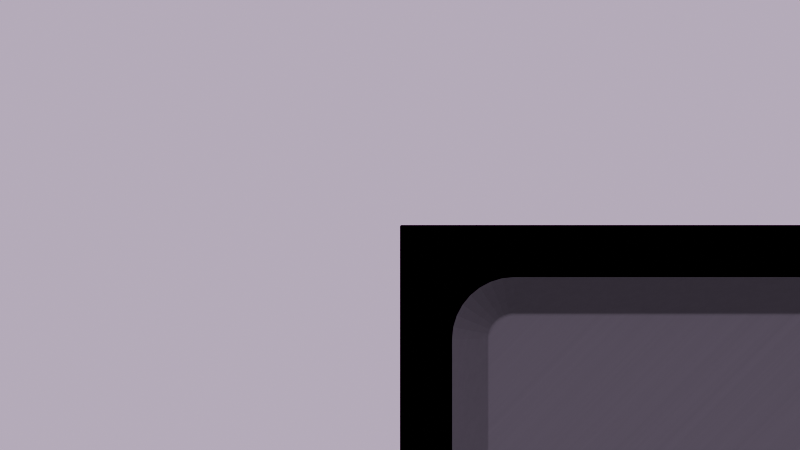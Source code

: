 # Source: chrome.blend  (saved by Blender 5.2.45; exported with 4.5.12 LTS)
import bpy
from mathutils import Matrix  # noqa: F401  (used for matrix-valued properties, if any)

bpy.ops.wm.read_factory_settings(use_empty=True)
scene = bpy.context.scene
scene.name = 'Chrome'

# ---- collections
col_sheet = bpy.data.collections.new('Sheet'); scene.collection.children.link(col_sheet)
col_cutters = bpy.data.collections.new('Cutters'); scene.collection.children.link(col_cutters)
col_cutters.hide_render = True
col_cutters.hide_viewport = True

# ---- images (referenced by path relative to the original .blend; pixels are not part of the script)
import os
ASSET_DIR = os.environ.get("B2B_ASSET_DIR", "")  # directory of the original .blend (textures are referenced by path, not embedded)
HERE = os.path.dirname(os.path.abspath(__file__))  # packed textures are extracted next to this script under _unpacked/

def load_image(name, relpath, width, height, colorspace="sRGB"):
    """Load a texture the original file referenced (path relative to the .blend, or extracted next to this script)."""
    p = next((c for c in (os.path.join(HERE, relpath), os.path.join(ASSET_DIR, relpath)) if relpath and os.path.exists(c)), "")
    if p:
        img = bpy.data.images.load(p, check_existing=True)
        img.name = name
    else:  # same state as the original file: an image datablock whose file is absent (Cycles renders it pink)
        img = bpy.data.images.new(name, width, height)
        img.source = "FILE"
        img.filepath = "//" + (relpath or name)
    img.colorspace_settings.name = colorspace
    return img
img_violet_env_png = load_image('violet_env.png', 'textures/violet_env.png', 1024, 1024, 'sRGB')
img_aqua_grain_png = load_image('aqua_grain.png', 'textures/aqua_grain.png', 1024, 1024, 'Non-Color')

# ---- materials (node trees are filled in below, after node groups)
mat_chrome = bpy.data.materials.new('Chrome')
mat_brushed45 = bpy.data.materials.new('Brushed45')
mat_keybed = bpy.data.materials.new('Keybed')

# ---- material node trees
mat_chrome.use_nodes = True; mat_chrome.node_tree.nodes.clear()
_N = mat_chrome.node_tree.nodes; _L = mat_chrome.node_tree.links
n0 = _N.new('ShaderNodeOutputMaterial'); n0.name = 'Material Output'; n0.location = (0, 0)
n1 = _N.new('ShaderNodeBsdfPrincipled'); n1.name = 'Principled BSDF'; n1.location = (0, 0)
n1.inputs[1].default_value = 0.25
n1.inputs[2].default_value = 0.45
n1.inputs[10].default_value = 0.005
n2 = _N.new('ShaderNodeNewGeometry'); n2.name = 'Geometry'; n2.location = (0, 0)
n3 = _N.new('ShaderNodeVectorMath'); n3.name = 'Vector Math'; n3.location = (0, 0)
n3.operation = 'SCALE'
n3.inputs[3].default_value = 21.0
n4 = _N.new('ShaderNodeVectorMath'); n4.name = 'Vector Math.001'; n4.location = (0, 0)
n4.operation = 'SCALE'
n4.inputs[3].default_value = 6.0
n5 = _N.new('ShaderNodeVectorMath'); n5.name = 'Vector Math.002'; n5.location = (0, 0)
n6 = _N.new('ShaderNodeMapping'); n6.name = 'Mapping'; n6.location = (0, 0)
n6.inputs[1].default_value = (0.0, 1.0, 0.0)
n6.inputs[3].default_value = (0.0007605, 0.001054, 1.0)
n7 = _N.new('ShaderNodeTexImage'); n7.name = 'Image Texture'; n7.location = (0, 0)
n7.image = img_violet_env_png
n7.interpolation = 'Cubic'
n7.extension = 'EXTEND'
n8 = _N.new('ShaderNodeMapping'); n8.name = 'Mapping.001'; n8.location = (0, 0)
n8.inputs[3].default_value = (0.003906, 0.003906, 1.0)
n9 = _N.new('ShaderNodeTexImage'); n9.name = 'Image Texture.001'; n9.location = (0, 0)
n9.image = img_aqua_grain_png
n9.interpolation = 'Cubic'
n10 = _N.new('ShaderNodeMath'); n10.name = 'Math'; n10.location = (0, 0)
n10.operation = 'MULTIPLY_ADD'
n10.inputs[1].default_value = 0.2735
n10.inputs[2].default_value = 0.8627
n11 = _N.new('ShaderNodeMix'); n11.name = 'Mix'; n11.location = (0, 0)
n11.data_type = 'RGBA'
n11.blend_type = 'MULTIPLY'
n11.inputs[0].default_value = 1.0
n12 = _N.new('ShaderNodeCombineColor'); n12.name = 'Combine Color'; n12.location = (0, 0)
n13 = _N.new('ShaderNodeMix'); n13.name = 'Mix.001'; n13.location = (0, 0)
n13.data_type = 'RGBA'
n13.blend_type = 'MULTIPLY'
n13.inputs[0].default_value = 1.0
n13.inputs[7].default_value = (0.32, 0.32, 0.32, 1.0)
n14 = _N.new('ShaderNodeBump'); n14.name = 'Bump'; n14.location = (0, 0)
n14.inputs[0].default_value = 0.25
n14.inputs[1].default_value = 0.0009524
_L.new(n1.outputs[0], n0.inputs[0])
_L.new(n2.outputs[0], n3.inputs[0])
_L.new(n2.outputs[1], n4.inputs[0])
_L.new(n3.outputs[0], n5.inputs[0])
_L.new(n4.outputs[0], n5.inputs[1])
_L.new(n5.outputs[0], n6.inputs[0])
_L.new(n6.outputs[0], n7.inputs[0])
_L.new(n3.outputs[0], n8.inputs[0])
_L.new(n8.outputs[0], n9.inputs[0])
_L.new(n9.outputs[0], n10.inputs[0])
_L.new(n7.outputs[0], n11.inputs[6])
_L.new(n10.outputs[0], n12.inputs[0])
_L.new(n10.outputs[0], n12.inputs[1])
_L.new(n10.outputs[0], n12.inputs[2])
_L.new(n12.outputs[0], n11.inputs[7])
_L.new(n11.outputs[2], n13.inputs[6])
_L.new(n13.outputs[2], n1.inputs[0])
_L.new(n9.outputs[0], n14.inputs[3])
_L.new(n14.outputs[0], n1.inputs[5])
n0.is_active_output = True
mat_brushed45.use_nodes = True; mat_brushed45.node_tree.nodes.clear()
_N = mat_brushed45.node_tree.nodes; _L = mat_brushed45.node_tree.links
n0 = _N.new('ShaderNodeOutputMaterial'); n0.name = 'Material Output'; n0.location = (0, 0)
n1 = _N.new('ShaderNodeBsdfPrincipled'); n1.name = 'Principled BSDF'; n1.location = (0, 0)
n1.inputs[1].default_value = 0.85
n1.inputs[2].default_value = 0.38
n1.inputs[10].default_value = 0.005
n1.inputs[15].default_value = 0.7
n2 = _N.new('ShaderNodeNewGeometry'); n2.name = 'Geometry'; n2.location = (0, 0)
n3 = _N.new('ShaderNodeVectorMath'); n3.name = 'Vector Math'; n3.location = (0, 0)
n3.operation = 'SCALE'
n3.inputs[3].default_value = 21.0
n4 = _N.new('ShaderNodeMapping'); n4.name = 'Mapping'; n4.location = (0, 0)
n4.inputs[2].default_value = (0.0, 0.0, -0.7854)
n5 = _N.new('ShaderNodeMapping'); n5.name = 'Mapping.001'; n5.location = (0, 0)
n5.inputs[3].default_value = (0.004, 0.7, 1.0)
n6 = _N.new('ShaderNodeTexNoise'); n6.name = 'Noise Texture'; n6.location = (0, 0)
n6.width = 160
n6.inputs[2].default_value = 1.0
n6.inputs[3].default_value = 8.0
n6.inputs[4].default_value = 0.75
n7 = _N.new('ShaderNodeMath'); n7.name = 'Math'; n7.location = (0, 0)
n7.operation = 'MULTIPLY_ADD'
n7.inputs[1].default_value = 0.28
n7.inputs[2].default_value = 0.86
n8 = _N.new('ShaderNodeMix'); n8.name = 'Mix'; n8.location = (0, 0)
n8.data_type = 'RGBA'
n8.blend_type = 'MULTIPLY'
n8.inputs[0].default_value = 1.0
n8.inputs[6].default_value = (0.1507, 0.1344, 0.1664, 1.0)
n9 = _N.new('ShaderNodeCombineColor'); n9.name = 'Combine Color'; n9.location = (0, 0)
n10 = _N.new('ShaderNodeBump'); n10.name = 'Bump'; n10.location = (0, 0)
n10.inputs[0].default_value = 0.15
n10.inputs[1].default_value = 0.0004762
n11 = _N.new('ShaderNodeCombineXYZ'); n11.name = 'Combine XYZ'; n11.location = (0, 0)
n11.inputs[0].default_value = 0.7071
n11.inputs[1].default_value = 0.7071
_L.new(n1.outputs[0], n0.inputs[0])
_L.new(n2.outputs[0], n3.inputs[0])
_L.new(n3.outputs[0], n4.inputs[0])
_L.new(n4.outputs[0], n5.inputs[0])
_L.new(n5.outputs[0], n6.inputs[0])
_L.new(n6.outputs[0], n7.inputs[0])
_L.new(n7.outputs[0], n9.inputs[0])
_L.new(n7.outputs[0], n9.inputs[1])
_L.new(n7.outputs[0], n9.inputs[2])
_L.new(n9.outputs[0], n8.inputs[7])
_L.new(n8.outputs[2], n1.inputs[0])
_L.new(n6.outputs[0], n10.inputs[3])
_L.new(n10.outputs[0], n1.inputs[5])
_L.new(n11.outputs[0], n1.inputs[17])
n0.is_active_output = True
mat_keybed.use_nodes = True; mat_keybed.node_tree.nodes.clear()
_N = mat_keybed.node_tree.nodes; _L = mat_keybed.node_tree.links
n0 = _N.new('ShaderNodeOutputMaterial'); n0.name = 'Material Output'; n0.location = (0, 0)
n1 = _N.new('ShaderNodeBsdfPrincipled'); n1.name = 'Principled BSDF'; n1.location = (0, 0)
n1.inputs[1].default_value = 0.85
n1.inputs[2].default_value = 0.38
n1.inputs[10].default_value = 0.005
n1.inputs[15].default_value = 0.7
n2 = _N.new('ShaderNodeNewGeometry'); n2.name = 'Geometry'; n2.location = (0, 0)
n3 = _N.new('ShaderNodeVectorMath'); n3.name = 'Vector Math'; n3.location = (0, 0)
n3.operation = 'SCALE'
n3.inputs[3].default_value = 21.0
n4 = _N.new('ShaderNodeMapping'); n4.name = 'Mapping'; n4.location = (0, 0)
n4.inputs[2].default_value = (0.0, 0.0, -0.7854)
n5 = _N.new('ShaderNodeMapping'); n5.name = 'Mapping.001'; n5.location = (0, 0)
n5.inputs[3].default_value = (0.004, 0.7, 1.0)
n6 = _N.new('ShaderNodeTexNoise'); n6.name = 'Noise Texture'; n6.location = (0, 0)
n6.width = 160
n6.inputs[2].default_value = 1.0
n6.inputs[3].default_value = 8.0
n6.inputs[4].default_value = 0.75
n7 = _N.new('ShaderNodeMath'); n7.name = 'Math'; n7.location = (0, 0)
n7.operation = 'MULTIPLY_ADD'
n7.inputs[1].default_value = 0.2
n7.inputs[2].default_value = 0.9
n8 = _N.new('ShaderNodeMix'); n8.name = 'Mix'; n8.location = (0, 0)
n8.data_type = 'RGBA'
n8.blend_type = 'MULTIPLY'
n8.inputs[0].default_value = 1.0
n8.inputs[6].default_value = (0.05831, 0.0512, 0.064, 1.0)
n9 = _N.new('ShaderNodeCombineColor'); n9.name = 'Combine Color'; n9.location = (0, 0)
n10 = _N.new('ShaderNodeBump'); n10.name = 'Bump'; n10.location = (0, 0)
n10.inputs[0].default_value = 0.15
n10.inputs[1].default_value = 0.0004762
n11 = _N.new('ShaderNodeCombineXYZ'); n11.name = 'Combine XYZ'; n11.location = (0, 0)
n11.inputs[0].default_value = 0.7071
n11.inputs[1].default_value = 0.7071
_L.new(n1.outputs[0], n0.inputs[0])
_L.new(n2.outputs[0], n3.inputs[0])
_L.new(n3.outputs[0], n4.inputs[0])
_L.new(n4.outputs[0], n5.inputs[0])
_L.new(n5.outputs[0], n6.inputs[0])
_L.new(n6.outputs[0], n7.inputs[0])
_L.new(n7.outputs[0], n9.inputs[0])
_L.new(n7.outputs[0], n9.inputs[1])
_L.new(n7.outputs[0], n9.inputs[2])
_L.new(n9.outputs[0], n8.inputs[7])
_L.new(n8.outputs[2], n1.inputs[0])
_L.new(n6.outputs[0], n10.inputs[3])
_L.new(n10.outputs[0], n1.inputs[5])
_L.new(n11.outputs[0], n1.inputs[17])
n0.is_active_output = True

# ---- world
world_world = bpy.data.worlds.new('World'); scene.world = world_world
world_world.use_nodes = True; world_world.node_tree.nodes.clear()
_N = world_world.node_tree.nodes; _L = world_world.node_tree.links
n0 = _N.new('ShaderNodeOutputWorld'); n0.name = 'World Output'; n0.location = (0, 0)
n1 = _N.new('ShaderNodeBackground'); n1.name = 'Background'; n1.location = (0, 0)
n1.inputs[0].default_value = (0.8967, 0.8, 0.95, 1.0)
n2 = _N.new('ShaderNodeTexCoord'); n2.name = 'Texture Coordinate'; n2.location = (0, 0)
n3 = _N.new('ShaderNodeSeparateXYZ'); n3.name = 'Separate XYZ'; n3.location = (0, 0)
n4 = _N.new('ShaderNodeMapRange'); n4.name = 'Map Range'; n4.location = (0, 0)
n4.inputs[1].default_value = -1.0
n4.inputs[3].default_value = 0.12
n4.inputs[4].default_value = 0.9
_L.new(n1.outputs[0], n0.inputs[0])
_L.new(n2.outputs[0], n3.inputs[0])
_L.new(n3.outputs[1], n4.inputs[0])
_L.new(n4.outputs[0], n1.inputs[1])
n0.is_active_output = True

# ---- cameras
cam_camera = bpy.data.cameras.new('Camera')
cam_camera.type = 'ORTHO'
cam_camera.clip_start = 0.01
cam_camera.clip_end = 100.0

# ---- lights
light_key = bpy.data.lights.new('Key', 'SUN')
light_key.angle = 0.3491
light_key.energy = 2.85
light_rim = bpy.data.lights.new('Rim', 'SUN')
light_rim.angle = 0.5236
light_rim.energy = 0.45

# ---- meshes
me_sheet = bpy.data.meshes.new('Sheet')
me_sheet.from_pydata([(0.0, 0.0, -0.6667), (62.62, 0.0, -0.6667), (62.62, -45.19, -0.6667), (0.0, -45.19, -0.6667), (0.0, 0.0, 0.0), (62.62, 0.0, 0.0), (62.62, -45.19, 0.0), (0.0, -45.19, 0.0)], [], [(3, 0, 1, 2), (4, 7, 6, 5), (0, 4, 5, 1), (1, 5, 6, 2), (2, 6, 7, 3), (3, 7, 4, 0)])
me_sheet.materials.append(mat_chrome)
me_sheet.update()
me_trackwell = bpy.data.meshes.new('TrackWell')
me_trackwell.from_pydata([(49.24, -0.6667, -0.2857), (49.28, -0.6703, -0.2857), (49.31, -0.6812, -0.2857), (49.34, -0.6988, -0.2857), (49.37, -0.7225, -0.2857), (49.4, -0.7513, -0.2857), (49.41, -0.7843, -0.2857), (49.42, -0.82, -0.2857), (49.43, -0.8571, -0.2857), (49.43, -34.76, -0.2857), (49.42, -34.8, -0.2857), (49.41, -34.83, -0.2857), (49.4, -34.87, -0.2857), (49.37, -34.9, -0.2857), (49.34, -34.92, -0.2857), (49.31, -34.94, -0.2857), (49.28, -34.95, -0.2857), (49.24, -34.95, -0.2857), (0.8571, -34.95, -0.2857), (0.82, -34.95, -0.2857), (0.7843, -34.94, -0.2857), (0.7513, -34.92, -0.2857), (0.7225, -34.9, -0.2857), (0.6988, -34.87, -0.2857), (0.6812, -34.83, -0.2857), (0.6703, -34.8, -0.2857), (0.6667, -34.76, -0.2857), (0.6667, -0.8571, -0.2857), (0.6703, -0.82, -0.2857), (0.6812, -0.7843, -0.2857), (0.6988, -0.7513, -0.2857), (0.7225, -0.7225, -0.2857), (0.7513, -0.6988, -0.2857), (0.7843, -0.6812, -0.2857), (0.82, -0.6703, -0.2857), (0.8571, -0.6667, -0.2857), (49.24, -0.3333, 0.04762), (49.34, -0.3432, 0.04762), (49.44, -0.373, 0.04762), (49.53, -0.4214, 0.04762), (49.61, -0.4866, 0.04762), (49.67, -0.566, 0.04762), (49.72, -0.6566, 0.04762), (49.75, -0.7549, 0.04762), (49.76, -0.8548, 0.04762), (49.76, -34.76, 0.04762), (49.75, -34.86, 0.04762), (49.72, -34.96, 0.04762), (49.67, -35.05, 0.04762), (49.61, -35.13, 0.04762), (49.53, -35.2, 0.04762), (49.44, -35.25, 0.04762), (49.34, -35.28, 0.04762), (49.24, -35.29, 0.04762), (0.8548, -35.29, 0.04762), (0.7549, -35.28, 0.04762), (0.6566, -35.25, 0.04762), (0.566, -35.2, 0.04762), (0.4866, -35.13, 0.04762), (0.4214, -35.05, 0.04762), (0.373, -34.96, 0.04762), (0.3432, -34.86, 0.04762), (0.3333, -34.76, 0.04762), (0.3333, -0.8548, 0.04762), (0.3432, -0.7549, 0.04762), (0.373, -0.6566, 0.04762), (0.4214, -0.566, 0.04762), (0.4866, -0.4866, 0.04762), (0.566, -0.4214, 0.04762), (0.6566, -0.373, 0.04762), (0.7549, -0.3432, 0.04762), (0.8548, -0.3333, 0.04762)], [], [(35, 0, 1, 2, 3, 4, 5, 6, 7, 8, 9, 10, 11, 12, 13, 14, 15, 16, 17, 18, 19, 20, 21, 22, 23, 24, 25, 26, 27, 28, 29, 30, 31, 32, 33, 34), (36, 71, 70, 69, 68, 67, 66, 65, 64, 63, 62, 61, 60, 59, 58, 57, 56, 55, 54, 53, 52, 51, 50, 49, 48, 47, 46, 45, 44, 43, 42, 41, 40, 39, 38, 37), (0, 36, 37, 1), (1, 37, 38, 2), (2, 38, 39, 3), (3, 39, 40, 4), (4, 40, 41, 5), (5, 41, 42, 6), (6, 42, 43, 7), (7, 43, 44, 8), (8, 44, 45, 9), (9, 45, 46, 10), (10, 46, 47, 11), (11, 47, 48, 12), (12, 48, 49, 13), (13, 49, 50, 14), (14, 50, 51, 15), (15, 51, 52, 16), (16, 52, 53, 17), (17, 53, 54, 18), (18, 54, 55, 19), (19, 55, 56, 20), (20, 56, 57, 21), (21, 57, 58, 22), (22, 58, 59, 23), (23, 59, 60, 24), (24, 60, 61, 25), (25, 61, 62, 26), (26, 62, 63, 27), (27, 63, 64, 28), (28, 64, 65, 29), (29, 65, 66, 30), (30, 66, 67, 31), (31, 67, 68, 32), (32, 68, 69, 33), (33, 69, 70, 34), (34, 70, 71, 35), (35, 71, 36, 0)])
me_trackwell.materials.append(mat_brushed45)
me_trackwell.update()
me_columnwell = bpy.data.meshes.new('ColumnWell')
me_columnwell.from_pydata([(61.76, -0.6667, -0.2857), (61.8, -0.6703, -0.2857), (61.83, -0.6812, -0.2857), (61.87, -0.6988, -0.2857), (61.9, -0.7225, -0.2857), (61.92, -0.7513, -0.2857), (61.94, -0.7843, -0.2857), (61.95, -0.82, -0.2857), (61.95, -0.8571, -0.2857), (61.95, -34.76, -0.2857), (61.95, -34.8, -0.2857), (61.94, -34.83, -0.2857), (61.92, -34.87, -0.2857), (61.9, -34.9, -0.2857), (61.87, -34.92, -0.2857), (61.83, -34.94, -0.2857), (61.8, -34.95, -0.2857), (61.76, -34.95, -0.2857), (50.57, -34.95, -0.2857), (50.53, -34.95, -0.2857), (50.5, -34.94, -0.2857), (50.47, -34.92, -0.2857), (50.44, -34.9, -0.2857), (50.41, -34.87, -0.2857), (50.4, -34.83, -0.2857), (50.38, -34.8, -0.2857), (50.38, -34.76, -0.2857), (50.38, -0.8571, -0.2857), (50.38, -0.82, -0.2857), (50.4, -0.7843, -0.2857), (50.41, -0.7513, -0.2857), (50.44, -0.7225, -0.2857), (50.47, -0.6988, -0.2857), (50.5, -0.6812, -0.2857), (50.53, -0.6703, -0.2857), (50.57, -0.6667, -0.2857), (61.76, -0.3333, 0.04762), (61.86, -0.3432, 0.04762), (61.96, -0.373, 0.04762), (62.05, -0.4214, 0.04762), (62.13, -0.4866, 0.04762), (62.2, -0.566, 0.04762), (62.25, -0.6566, 0.04762), (62.28, -0.7549, 0.04762), (62.29, -0.8548, 0.04762), (62.29, -34.76, 0.04762), (62.28, -34.86, 0.04762), (62.25, -34.96, 0.04762), (62.2, -35.05, 0.04762), (62.13, -35.13, 0.04762), (62.05, -35.2, 0.04762), (61.96, -35.25, 0.04762), (61.86, -35.28, 0.04762), (61.76, -35.29, 0.04762), (50.57, -35.29, 0.04762), (50.47, -35.28, 0.04762), (50.37, -35.25, 0.04762), (50.28, -35.2, 0.04762), (50.2, -35.13, 0.04762), (50.14, -35.05, 0.04762), (50.09, -34.96, 0.04762), (50.06, -34.86, 0.04762), (50.05, -34.76, 0.04762), (50.05, -0.8548, 0.04762), (50.06, -0.7549, 0.04762), (50.09, -0.6566, 0.04762), (50.14, -0.566, 0.04762), (50.2, -0.4866, 0.04762), (50.28, -0.4214, 0.04762), (50.37, -0.373, 0.04762), (50.47, -0.3432, 0.04762), (50.57, -0.3333, 0.04762)], [], [(35, 0, 1, 2, 3, 4, 5, 6, 7, 8, 9, 10, 11, 12, 13, 14, 15, 16, 17, 18, 19, 20, 21, 22, 23, 24, 25, 26, 27, 28, 29, 30, 31, 32, 33, 34), (36, 71, 70, 69, 68, 67, 66, 65, 64, 63, 62, 61, 60, 59, 58, 57, 56, 55, 54, 53, 52, 51, 50, 49, 48, 47, 46, 45, 44, 43, 42, 41, 40, 39, 38, 37), (0, 36, 37, 1), (1, 37, 38, 2), (2, 38, 39, 3), (3, 39, 40, 4), (4, 40, 41, 5), (5, 41, 42, 6), (6, 42, 43, 7), (7, 43, 44, 8), (8, 44, 45, 9), (9, 45, 46, 10), (10, 46, 47, 11), (11, 47, 48, 12), (12, 48, 49, 13), (13, 49, 50, 14), (14, 50, 51, 15), (15, 51, 52, 16), (16, 52, 53, 17), (17, 53, 54, 18), (18, 54, 55, 19), (19, 55, 56, 20), (20, 56, 57, 21), (21, 57, 58, 22), (22, 58, 59, 23), (23, 59, 60, 24), (24, 60, 61, 25), (25, 61, 62, 26), (26, 62, 63, 27), (27, 63, 64, 28), (28, 64, 65, 29), (29, 65, 66, 30), (30, 66, 67, 31), (31, 67, 68, 32), (32, 68, 69, 33), (33, 69, 70, 34), (34, 70, 71, 35), (35, 71, 36, 0)])
me_columnwell.materials.append(mat_brushed45)
me_columnwell.update()
me_keywell = bpy.data.meshes.new('KeyWell')
me_keywell.from_pydata([(61.76, -35.9, -0.2857), (61.8, -35.91, -0.2857), (61.83, -35.92, -0.2857), (61.87, -35.94, -0.2857), (61.9, -35.96, -0.2857), (61.92, -35.99, -0.2857), (61.94, -36.02, -0.2857), (61.95, -36.06, -0.2857), (61.95, -36.1, -0.2857), (61.95, -44.52, -0.2857), (61.95, -44.56, -0.2857), (61.94, -44.6, -0.2857), (61.92, -44.63, -0.2857), (61.9, -44.66, -0.2857), (61.87, -44.68, -0.2857), (61.83, -44.7, -0.2857), (61.8, -44.71, -0.2857), (61.76, -44.71, -0.2857), (0.8571, -44.71, -0.2857), (0.82, -44.71, -0.2857), (0.7843, -44.7, -0.2857), (0.7513, -44.68, -0.2857), (0.7225, -44.66, -0.2857), (0.6988, -44.63, -0.2857), (0.6812, -44.6, -0.2857), (0.6703, -44.56, -0.2857), (0.6667, -44.52, -0.2857), (0.6667, -36.1, -0.2857), (0.6703, -36.06, -0.2857), (0.6812, -36.02, -0.2857), (0.6988, -35.99, -0.2857), (0.7225, -35.96, -0.2857), (0.7513, -35.94, -0.2857), (0.7843, -35.92, -0.2857), (0.82, -35.91, -0.2857), (0.8571, -35.9, -0.2857), (61.76, -35.57, 0.04762), (61.86, -35.58, 0.04762), (61.96, -35.61, 0.04762), (62.05, -35.66, 0.04762), (62.13, -35.72, 0.04762), (62.2, -35.8, 0.04762), (62.25, -35.89, 0.04762), (62.28, -35.99, 0.04762), (62.29, -36.09, 0.04762), (62.29, -44.53, 0.04762), (62.28, -44.63, 0.04762), (62.25, -44.72, 0.04762), (62.2, -44.81, 0.04762), (62.13, -44.89, 0.04762), (62.05, -44.96, 0.04762), (61.96, -45.01, 0.04762), (61.86, -45.04, 0.04762), (61.76, -45.05, 0.04762), (0.8548, -45.05, 0.04762), (0.7549, -45.04, 0.04762), (0.6566, -45.01, 0.04762), (0.566, -44.96, 0.04762), (0.4866, -44.89, 0.04762), (0.4214, -44.81, 0.04762), (0.373, -44.72, 0.04762), (0.3432, -44.63, 0.04762), (0.3333, -44.53, 0.04762), (0.3333, -36.09, 0.04762), (0.3432, -35.99, 0.04762), (0.373, -35.89, 0.04762), (0.4214, -35.8, 0.04762), (0.4866, -35.72, 0.04762), (0.566, -35.66, 0.04762), (0.6566, -35.61, 0.04762), (0.7549, -35.58, 0.04762), (0.8548, -35.57, 0.04762)], [], [(35, 0, 1, 2, 3, 4, 5, 6, 7, 8, 9, 10, 11, 12, 13, 14, 15, 16, 17, 18, 19, 20, 21, 22, 23, 24, 25, 26, 27, 28, 29, 30, 31, 32, 33, 34), (36, 71, 70, 69, 68, 67, 66, 65, 64, 63, 62, 61, 60, 59, 58, 57, 56, 55, 54, 53, 52, 51, 50, 49, 48, 47, 46, 45, 44, 43, 42, 41, 40, 39, 38, 37), (0, 36, 37, 1), (1, 37, 38, 2), (2, 38, 39, 3), (3, 39, 40, 4), (4, 40, 41, 5), (5, 41, 42, 6), (6, 42, 43, 7), (7, 43, 44, 8), (8, 44, 45, 9), (9, 45, 46, 10), (10, 46, 47, 11), (11, 47, 48, 12), (12, 48, 49, 13), (13, 49, 50, 14), (14, 50, 51, 15), (15, 51, 52, 16), (16, 52, 53, 17), (17, 53, 54, 18), (18, 54, 55, 19), (19, 55, 56, 20), (20, 56, 57, 21), (21, 57, 58, 22), (22, 58, 59, 23), (23, 59, 60, 24), (24, 60, 61, 25), (25, 61, 62, 26), (26, 62, 63, 27), (27, 63, 64, 28), (28, 64, 65, 29), (29, 65, 66, 30), (30, 66, 67, 31), (31, 67, 68, 32), (32, 68, 69, 33), (33, 69, 70, 34), (34, 70, 71, 35), (35, 71, 36, 0)])
me_keywell.materials.append(mat_keybed)
me_keywell.update()

# ---- objects
ob_camera = bpy.data.objects.new('Camera', cam_camera)
ob_key = bpy.data.objects.new('Key', light_key)
ob_rim = bpy.data.objects.new('Rim', light_rim)
ob_sheet = bpy.data.objects.new('Sheet', me_sheet)
ob_trackwell = bpy.data.objects.new('TrackWell', me_trackwell)
ob_columnwell = bpy.data.objects.new('ColumnWell', me_columnwell)
ob_keywell = bpy.data.objects.new('KeyWell', me_keywell)

# ---- transforms, parenting, visibility, modifiers, constraints
ob_camera.location = (0.0, 0.0, 0.0)
ob_key.location = (0.0, 0.0, 0.0)
ob_key.rotation_euler = (-0.4363, 0.0, 0.0)
ob_key.visible_glossy = False
ob_rim.location = (0.0, 0.0, 0.0)
ob_rim.rotation_euler = (1.082, 0.0, 0.5236)
ob_rim.visible_glossy = False
ob_sheet.location = (0.0, 0.0, 0.0)
_m = ob_sheet.modifiers.new('Wells', 'BOOLEAN')
_m.collection = col_cutters
_m.operand_type = 'COLLECTION'
_m.material_mode = 'TRANSFER'
_m = ob_sheet.modifiers.new('Bevel', 'BEVEL')
_m.width = 0.07143
_m.width_pct = 0.07143
_m.segments = 2
ob_trackwell.location = (0.0, 0.0, 0.0)
ob_columnwell.location = (0.0, 0.0, 0.0)
ob_keywell.location = (0.0, 0.0, 0.0)

# ---- collection membership
scene.collection.objects.link(ob_camera)
scene.collection.objects.link(ob_key)
scene.collection.objects.link(ob_rim)
col_sheet.objects.link(ob_sheet)
col_cutters.objects.link(ob_trackwell)
col_cutters.objects.link(ob_columnwell)
col_cutters.objects.link(ob_keywell)

# ---- scene / render settings (as saved in the file)
scene.camera = ob_camera
scene.frame_start = 1; scene.frame_end = 250; scene.frame_set(1)
scene.render.engine = 'CYCLES'
scene.render.film_transparent = True
scene.render.bake_bias = 0.0
scene.render.bake_samples = 0
scene.render.compositor_device = 'GPU'
scene.cycles.use_denoising = False
scene.cycles.samples = 48
scene.cycles.max_bounces = 8
scene.cycles.filter_width = 1.0
scene.eevee.use_volume_custom_range = False
scene.eevee.fast_gi_thickness_near = 0.1
scene.eevee.fast_gi_thickness_far = 0.0
scene.eevee.ray_tracing_options.screen_trace_thickness = 0.1
scene.view_settings.view_transform = 'Standard'
bpy.context.view_layer.update()
